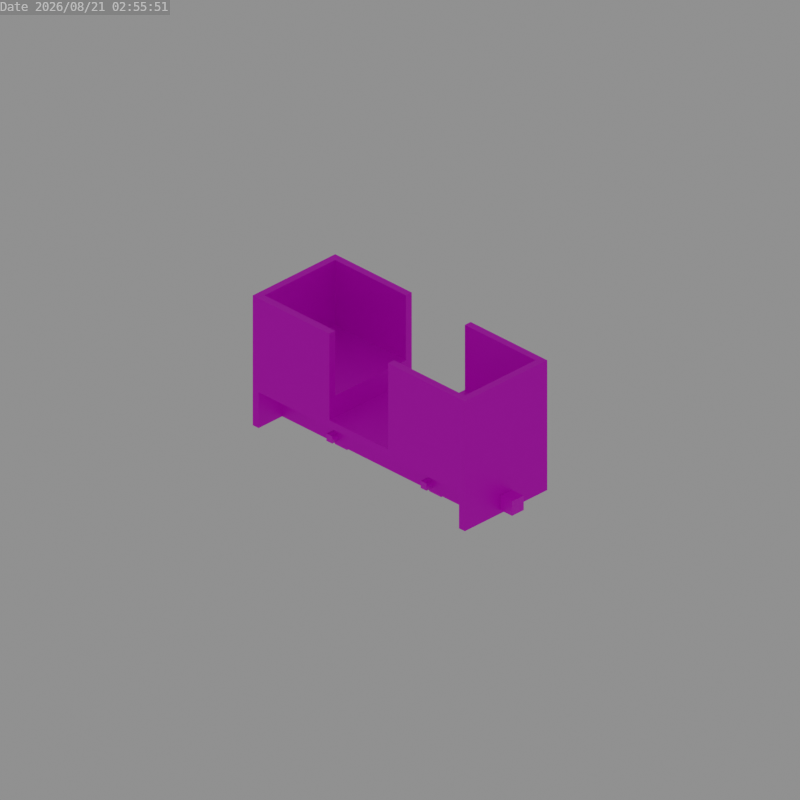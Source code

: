 # Source: z_kitsune_pixie_coach.blend  (saved by Blender 3.6.13; exported with 4.5.12 LTS)
import bpy
from mathutils import Matrix  # noqa: F401  (used for matrix-valued properties, if any)

bpy.ops.wm.read_factory_settings(use_empty=True)
scene = bpy.context.scene
scene.name = 'Scene'

# ---- collections
col_collection = bpy.data.collections.new('Collection'); scene.collection.children.link(col_collection)

# ---- images (referenced by path relative to the original .blend; pixels are not part of the script)
import os
ASSET_DIR = os.environ.get("B2B_ASSET_DIR", "")  # directory of the original .blend (textures are referenced by path, not embedded)
HERE = os.path.dirname(os.path.abspath(__file__))  # packed textures are extracted next to this script under _unpacked/

def load_image(name, relpath, width, height, colorspace="sRGB"):
    """Load a texture the original file referenced (path relative to the .blend, or extracted next to this script)."""
    p = next((c for c in (os.path.join(HERE, relpath), os.path.join(ASSET_DIR, relpath)) if relpath and os.path.exists(c)), "")
    if p:
        img = bpy.data.images.load(p, check_existing=True)
        img.name = name
    else:  # same state as the original file: an image datablock whose file is absent (Cycles renders it pink)
        img = bpy.data.images.new(name, width, height)
        img.source = "FILE"
        img.filepath = "//" + (relpath or name)
    img.colorspace_settings.name = colorspace
    return img
img_chassis_png = load_image('chassis.png', 'chassis.png', 1024, 1024, 'sRGB')
img_red_wool_png = load_image('red_wool.png', 'red_wool.png', 1024, 1024, 'sRGB')
img_model_coupler_png = load_image('model_coupler.png', 'model_coupler.png', 1024, 1024, 'sRGB')
img_model_wheel_png = load_image('model_wheel.png', 'model_wheel.png', 1024, 1024, 'sRGB')

# ---- materials (node trees are filled in below, after node groups)
mat_chassis = bpy.data.materials.new('Chassis')
mat_seat = bpy.data.materials.new('Seat')
mat_coupler = bpy.data.materials.new('Coupler')
mat_wheel = bpy.data.materials.new('Wheel')

# ---- node groups
ng_auto_smooth = bpy.data.node_groups.new('Auto Smooth', 'GeometryNodeTree')
_s = ng_auto_smooth.interface.new_socket(name='Geometry', in_out='OUTPUT', socket_type='NodeSocketGeometry')
_s = ng_auto_smooth.interface.new_socket(name='Geometry', in_out='INPUT', socket_type='NodeSocketGeometry')
_s = ng_auto_smooth.interface.new_socket(name='Angle', in_out='INPUT', socket_type='NodeSocketFloat')
_s.subtype = 'ANGLE'
_s.min_value = 0.0
_s.max_value = 3.142
ng_auto_smooth.is_modifier = True
_N = ng_auto_smooth.nodes; _L = ng_auto_smooth.links
n0 = _N.new('NodeGroupOutput'); n0.name = 'Group Output'; n0.location = (480, -100)
n1 = _N.new('NodeGroupInput'); n1.name = 'Group Input'; n1.location = (-420, -300)
n2 = _N.new('NodeGroupInput'); n2.name = 'Group Input.001'; n2.location = (-60, -100)
n3 = _N.new('GeometryNodeSetShadeSmooth'); n3.name = 'Set Shade Smooth'; n3.location = (120, -100)
n3.domain = 'EDGE'
n4 = _N.new('GeometryNodeSetShadeSmooth'); n4.name = 'Set Shade Smooth.001'; n4.location = (300, -100)
n5 = _N.new('GeometryNodeInputMeshEdgeAngle'); n5.name = 'Edge Angle'; n5.location = (-420, -220)
n6 = _N.new('GeometryNodeInputEdgeSmooth'); n6.name = 'Is Edge Smooth'; n6.location = (-60, -160)
n7 = _N.new('GeometryNodeInputShadeSmooth'); n7.name = 'Is Face Smooth'; n7.location = (-240, -340)
n8 = _N.new('FunctionNodeBooleanMath'); n8.name = 'Boolean Math'; n8.location = (-60, -220)
n9 = _N.new('FunctionNodeCompare'); n9.name = 'Compare'; n9.location = (-240, -180)
n9.operation = 'LESS_EQUAL'
_L.new(n5.outputs[0], n9.inputs[0])
_L.new(n4.outputs[0], n0.inputs[0])
_L.new(n1.outputs[1], n9.inputs[1])
_L.new(n9.outputs[0], n8.inputs[0])
_L.new(n7.outputs[0], n8.inputs[1])
_L.new(n2.outputs[0], n3.inputs[0])
_L.new(n6.outputs[0], n3.inputs[1])
_L.new(n3.outputs[0], n4.inputs[0])
_L.new(n8.outputs[0], n3.inputs[2])
n0.is_active_output = True

# ---- material node trees
mat_chassis.use_nodes = True; mat_chassis.node_tree.nodes.clear()
_N = mat_chassis.node_tree.nodes; _L = mat_chassis.node_tree.links
n0 = _N.new('ShaderNodeBsdfPrincipled'); n0.name = 'Principled BSDF'; n0.location = (10, 300)
n0.distribution = 'GGX'
n0.subsurface_method = 'RANDOM_WALK_SKIN'
n0.inputs[1].default_value = 0.5
n0.inputs[3].default_value = 1.45
n0.inputs[27].default_value = (0.0, 0.0, 0.0, 1.0)
n0.inputs[28].default_value = 1.0
n1 = _N.new('ShaderNodeOutputMaterial'); n1.name = 'Material Output'; n1.location = (300, 300)
n2 = _N.new('ShaderNodeTexImage'); n2.name = 'Image Texture'; n2.location = (-280, 280)
n2.image = img_chassis_png
n2.interpolation = 'Closest'
_L.new(n0.outputs[0], n1.inputs[0])
_L.new(n2.outputs[0], n0.inputs[0])
_L.new(n2.outputs[1], n0.inputs[4])
n1.is_active_output = True
mat_seat.use_nodes = True; mat_seat.node_tree.nodes.clear()
_N = mat_seat.node_tree.nodes; _L = mat_seat.node_tree.links
n0 = _N.new('ShaderNodeBsdfPrincipled'); n0.name = 'Principled BSDF'; n0.location = (10, 300)
n0.distribution = 'GGX'
n0.subsurface_method = 'RANDOM_WALK_SKIN'
n0.inputs[1].default_value = 0.5
n0.inputs[3].default_value = 1.45
n0.inputs[27].default_value = (0.0, 0.0, 0.0, 1.0)
n0.inputs[28].default_value = 1.0
n1 = _N.new('ShaderNodeOutputMaterial'); n1.name = 'Material Output'; n1.location = (300, 300)
n2 = _N.new('ShaderNodeTexImage'); n2.name = 'Image Texture'; n2.location = (-280, 280)
n2.image = img_red_wool_png
n2.interpolation = 'Closest'
_L.new(n0.outputs[0], n1.inputs[0])
_L.new(n2.outputs[0], n0.inputs[0])
_L.new(n2.outputs[1], n0.inputs[4])
n1.is_active_output = True
mat_coupler.use_nodes = True; mat_coupler.node_tree.nodes.clear()
_N = mat_coupler.node_tree.nodes; _L = mat_coupler.node_tree.links
n0 = _N.new('ShaderNodeBsdfPrincipled'); n0.name = 'Principled BSDF'; n0.location = (10, 300)
n0.distribution = 'GGX'
n0.subsurface_method = 'RANDOM_WALK_SKIN'
n0.inputs[3].default_value = 1.45
n0.inputs[27].default_value = (0.0, 0.0, 0.0, 1.0)
n0.inputs[28].default_value = 1.0
n1 = _N.new('ShaderNodeOutputMaterial'); n1.name = 'Material Output'; n1.location = (300, 300)
n2 = _N.new('ShaderNodeTexImage'); n2.name = 'Image Texture'; n2.location = (-280, 280)
n2.image = img_model_coupler_png
n2.interpolation = 'Closest'
_L.new(n0.outputs[0], n1.inputs[0])
_L.new(n2.outputs[0], n0.inputs[0])
n1.is_active_output = True
mat_wheel.use_nodes = True; mat_wheel.node_tree.nodes.clear()
_N = mat_wheel.node_tree.nodes; _L = mat_wheel.node_tree.links
n0 = _N.new('ShaderNodeBsdfPrincipled'); n0.name = 'Principled BSDF'; n0.location = (10, 300)
n0.distribution = 'GGX'
n0.subsurface_method = 'RANDOM_WALK_SKIN'
n0.inputs[3].default_value = 1.45
n0.inputs[27].default_value = (0.0, 0.0, 0.0, 1.0)
n0.inputs[28].default_value = 1.0
n1 = _N.new('ShaderNodeOutputMaterial'); n1.name = 'Material Output'; n1.location = (300, 300)
n2 = _N.new('ShaderNodeTexImage'); n2.name = 'Image Texture'; n2.location = (-280, 280)
n2.image = img_model_wheel_png
n2.interpolation = 'Closest'
_L.new(n0.outputs[0], n1.inputs[0])
_L.new(n2.outputs[0], n0.inputs[0])
n1.is_active_output = True

# ---- world
world_world = bpy.data.worlds.new('World'); scene.world = world_world
world_world.use_nodes = True; world_world.node_tree.nodes.clear()
_N = world_world.node_tree.nodes; _L = world_world.node_tree.links
n0 = _N.new('ShaderNodeOutputWorld'); n0.name = 'World Output'; n0.location = (300, 300)
n1 = _N.new('ShaderNodeBackground'); n1.name = 'Background'; n1.location = (10, 300)
n1.inputs[0].default_value = (0.05088, 0.05088, 0.05088, 1.0)
n1.inputs[1].default_value = 5.0
_L.new(n1.outputs[0], n0.inputs[0])
n0.is_active_output = True
world_world.color = (0.05088, 0.05088, 0.05088)
world_world.use_sun_shadow = False
world_world.sun_shadow_jitter_overblur = 0.0

# ---- cameras
cam_camera = bpy.data.cameras.new('Camera')
cam_camera.type = 'ORTHO'

# ---- meshes
me_cube_004 = bpy.data.meshes.new('Cube.004')
me_cube_004.from_pydata([(6.0, -17.0, 10.0), (-6.0, -17.0, 10.0), (-6.0, -5.0, 10.0), (6.0, -5.0, 10.0)], [], [(3, 2, 1, 0)])
me_cube_004.polygons.foreach_set('material_index', [1])
_uv = me_cube_004.uv_layers.new(name='UVMap')
_uv.uv.foreach_set('vector', [0.0, 0.1875, 0.75, 0.1875, 0.75, 0.9375, -1.192e-07, 0.9375])
me_cube_004.materials.append(mat_chassis)
me_cube_004.materials.append(mat_seat)
me_cube_004.update()
me_cube_005 = bpy.data.meshes.new('Cube.005')
me_cube_005.from_pydata([(-6.0, 5.0, 10.0), (-6.0, 17.0, 10.0), (6.0, 5.0, 10.0), (6.0, 17.0, 10.0)], [], [(0, 2, 3, 1)])
me_cube_005.polygons.foreach_set('material_index', [1])
_uv = me_cube_005.uv_layers.new(name='UVMap')
_uv.uv.foreach_set('vector', [2.086e-07, 0.1875, 0.75, 0.1875, 0.75, 0.9375, 2.98e-07, 0.9375])
me_cube_005.materials.append(mat_chassis)
me_cube_005.materials.append(mat_seat)
me_cube_005.update()
me_cube = bpy.data.meshes.new('Cube')
me_cube.from_pydata([(-0.01562, -0.01562, -0.01562), (-0.01562, -0.01562, 0.01562), (-0.01562, 0.01562, -0.01562), (-0.01562, 0.01562, 0.01562), (0.01562, -0.01562, -0.01562), (0.01562, -0.01562, 0.01562), (0.01562, 0.01562, -0.01562), (0.01562, 0.01562, 0.01562)], [], [(0, 1, 3, 2), (2, 3, 7, 6), (6, 7, 5, 4), (4, 5, 1, 0), (2, 6, 4, 0), (7, 3, 1, 5)])
_uv = me_cube.uv_layers.new(name='UVMap')
_uv.uv.foreach_set('vector', [0.9961, 0.9961, 0.9961, 0.9961, 0.9961, 0.9961, 0.9961, 0.9961, 0.9961, 0.9961, 0.9961, 0.9961, 0.9961, 0.9961, 0.9961, 0.9961, 0.9961, 0.9961, 0.9961, 0.9961, 0.9961, 0.9961, 0.9961, 0.9961, 0.9961, 0.9961, 0.9961, 0.9961, 0.9961, 0.9961, 0.9961, 0.9961, 0.9961, 0.9961, 0.9961, 0.9961, 0.9961, 0.9961, 0.9961, 0.9961, 0.9961, 0.9961, 0.9961, 0.9961, 0.9961, 0.9961, 0.9961, 0.9961])
me_cube.materials.append(mat_chassis)
me_cube.update()
me_cube_001 = bpy.data.meshes.new('Cube.001')
me_cube_001.from_pydata([(-0.01562, -0.01562, -0.01562), (-0.01562, -0.01562, 0.01562), (-0.01562, 0.01562, -0.01562), (-0.01562, 0.01562, 0.01562), (0.01562, -0.01562, -0.01562), (0.01562, -0.01562, 0.01562), (0.01562, 0.01562, -0.01562), (0.01562, 0.01562, 0.01562)], [], [(0, 1, 3, 2), (2, 3, 7, 6), (6, 7, 5, 4), (4, 5, 1, 0), (2, 6, 4, 0), (7, 3, 1, 5)])
_uv = me_cube_001.uv_layers.new(name='UVMap')
_uv.uv.foreach_set('vector', [0.9961, 0.9961, 0.9961, 0.9961, 0.9961, 0.9961, 0.9961, 0.9961, 0.9961, 0.9961, 0.9961, 0.9961, 0.9961, 0.9961, 0.9961, 0.9961, 0.9961, 0.9961, 0.9961, 0.9961, 0.9961, 0.9961, 0.9961, 0.9961, 0.9961, 0.9961, 0.9961, 0.9961, 0.9961, 0.9961, 0.9961, 0.9961, 0.9961, 0.9961, 0.9961, 0.9961, 0.9961, 0.9961, 0.9961, 0.9961, 0.9961, 0.9961, 0.9961, 0.9961, 0.9961, 0.9961, 0.9961, 0.9961])
me_cube_001.materials.append(mat_chassis)
me_cube_001.update()
me_cube_011 = bpy.data.meshes.new('Cube.011')
me_cube_011.from_pydata([(-1.0, -1.0, -1.0), (-1.0, -1.0, 1.0), (-1.0, 1.0, -1.0), (-1.0, 1.0, 1.0), (1.0, -1.0, -1.0), (1.0, -1.0, 1.0), (1.0, 1.0, -1.0), (1.0, 1.0, 1.0)], [], [(2, 3, 7, 6), (6, 7, 5, 4), (4, 5, 1, 0), (2, 6, 4, 0), (7, 3, 1, 5)])
_uv = me_cube_011.uv_layers.new(name='UVMap')
_uv.uv.foreach_set('vector', [1.0, 0.375, 1.0, 0.625, 0.75, 0.625, 0.75, 0.375, 0.625, 0.375, 0.625, 0.625, 0.375, 0.625, 0.375, 0.375, 0.25, 0.375, 0.25, 0.625, 0.0, 0.625, 0.0, 0.375, 0.625, 0.0, 0.625, 0.25, 0.375, 0.25, 0.375, 7.451e-09, 0.625, 0.75, 0.625, 1.0, 0.375, 1.0, 0.375, 0.75])
me_cube_011.materials.append(mat_coupler)
me_cube_011.update()
me_cube_016 = bpy.data.meshes.new('Cube.016')
me_cube_016.from_pydata([(-1.0, -1.0, -1.0), (-1.0, -1.0, 1.0), (-1.0, 1.0, -1.0), (-1.0, 1.0, 1.0), (1.0, -1.0, -1.0), (1.0, -1.0, 1.0), (1.0, 1.0, -1.0), (1.0, 1.0, 1.0)], [], [(2, 3, 7, 6), (6, 7, 5, 4), (4, 5, 1, 0), (2, 6, 4, 0), (7, 3, 1, 5)])
_uv = me_cube_016.uv_layers.new(name='UVMap')
_uv.uv.foreach_set('vector', [1.0, 0.375, 1.0, 0.625, 0.75, 0.625, 0.75, 0.375, 0.625, 0.375, 0.625, 0.625, 0.375, 0.625, 0.375, 0.375, 0.25, 0.375, 0.25, 0.625, 0.0, 0.625, 0.0, 0.375, 0.625, 0.0, 0.625, 0.25, 0.375, 0.25, 0.375, 7.451e-09, 0.625, 0.75, 0.625, 1.0, 0.375, 1.0, 0.375, 0.75])
me_cube_016.materials.append(mat_coupler)
me_cube_016.update()
me_cube_012 = bpy.data.meshes.new('Cube.012')
me_cube_012.from_pydata([(18.0, 7.0, 1.0), (17.0, 7.0, 1.0), (18.0, -7.0, 1.0), (17.0, -7.0, 1.0), (17.0, -7.0, 10.0), (-17.0, -7.0, 1.0), (-18.0, -7.0, 1.0), (-18.0, 7.0, 1.0), (-17.0, 7.0, 1.0), (18.0, 7.0, 10.0), (18.0, -7.0, 10.0), (-17.0, -3.0, 1.0), (17.0, -3.0, 1.0), (-17.0, 2.0, 6.0), (-17.0, 3.0, 1.0), (-17.0, 3.0, 6.0), (-17.0, -3.0, 6.0), (-17.0, -2.0, 6.0), (17.0, -3.0, 6.0), (17.0, -2.0, 1.0), (17.0, -2.0, 6.0), (17.0, 3.0, 6.0), (17.0, 2.0, 6.0), (-17.0, 2.0, 1.0), (17.0, 2.0, 1.0), (17.0, 3.0, 1.0), (-17.0, -2.0, 1.0), (17.0, -7.0, 6.0), (-18.0, 7.0, 10.0), (-17.0, 7.0, 10.0), (-17.0, -7.0, 6.0), (17.0, 7.0, 7.0), (-17.0, -7.0, 7.0), (17.0, -7.0, 7.0), (-17.0, 7.0, 7.0), (-17.0, -7.0, 19.0), (-17.0, -7.0, 10.0), (-18.0, 7.0, 19.0), (17.0, 7.0, 10.0), (-18.0, -7.0, 10.0), (18.0, 7.0, 19.0), (18.0, -7.0, 19.0), (17.0, 7.0, 19.0), (-18.0, -7.0, 19.0), (-17.0, 7.0, 19.0), (-17.0, -6.0, 10.0), (-5.0, -6.0, 19.0), (-17.0, -6.0, 19.0), (-5.0, -7.0, 6.0), (-5.0, -6.0, 6.0), (-17.0, -6.0, 6.0), (5.0, 6.0, 10.0), (17.0, 6.0, 10.0), (17.0, 6.0, 19.0), (17.0, 7.0, 6.0), (5.0, 6.0, 6.0), (17.0, 6.0, 6.0), (-5.0, 7.0, 6.0), (-5.0, 6.0, 19.0), (-5.0, 6.0, 6.0), (17.0, -6.0, 10.0), (17.0, -7.0, 19.0), (17.0, -6.0, 19.0), (17.0, -6.0, 6.0), (5.0, -7.0, 6.0), (5.0, -6.0, 10.0), (5.0, -7.0, 19.0), (5.0, -6.0, 19.0), (5.0, -6.0, 6.0), (-17.0, 6.0, 6.0), (-17.0, 7.0, 6.0), (-17.0, 6.0, 19.0), (-17.0, 6.0, 10.0), (5.0, -7.0, 10.0), (5.0, -6.0, 7.0), (5.0, -7.0, 7.0), (5.0, 6.0, 19.0), (5.0, 7.0, 10.0), (5.0, 7.0, 19.0), (5.0, 7.0, 7.0), (-5.0, 7.0, 19.0), (-5.0, 7.0, 10.0), (-5.0, -7.0, 10.0), (-5.0, -7.0, 19.0), (-5.0, -7.0, 7.0), (4.0, -7.0, 7.0), (4.0, -7.0, 6.0), (5.0, 7.0, 6.0), (-5.0, 7.0, 7.0), (-4.0, 7.0, 7.0), (-4.0, 7.0, 6.0), (-5.0, 6.0, 10.0), (-5.0, 6.0, 7.0), (-5.0, -6.0, 10.0), (-5.0, -6.0, 7.0), (5.0, 6.0, 7.0)], [(29, 45)], [(5, 6, 7, 8), (1, 0, 2, 3), (5, 8, 29, 36), (5, 36, 39, 6), (6, 39, 28, 7), (29, 8, 7, 28), (1, 38, 9, 0), (4, 3, 2, 10), (2, 0, 9, 10), (1, 3, 4, 38), (14, 15, 21, 25), (24, 22, 13, 23), (14, 25, 24, 23), (26, 17, 20, 19), (12, 18, 16, 11), (26, 19, 12, 11), (30, 70, 54, 27), (32, 33, 31, 34), (36, 29, 44, 35), (36, 35, 43, 39), (39, 43, 37, 28), (44, 29, 28, 37), (38, 42, 40, 9), (61, 4, 10, 41), (10, 9, 40, 41), (38, 4, 61, 42), (44, 37, 43, 35), (42, 61, 41, 40), (49, 50, 45, 93), (48, 82, 36, 30), (93, 45, 47, 46), (82, 83, 35, 36), (47, 35, 83, 46), (55, 56, 52, 51), (87, 77, 38, 54), (51, 52, 53, 76), (77, 78, 42, 38), (91, 58, 71, 72), (53, 42, 78, 76), (81, 29, 44, 80), (59, 91, 72, 69), (71, 58, 80, 44), (57, 70, 29, 81), (65, 67, 62, 60), (73, 4, 61, 66), (68, 65, 60, 63), (62, 67, 66, 61), (64, 27, 4, 73), (73, 66, 67, 65), (75, 73, 65, 74), (51, 76, 78, 77), (95, 51, 77, 79), (81, 80, 58, 91), (88, 81, 91, 92), (93, 46, 83, 82), (94, 93, 82, 84), (48, 86, 85, 84), (86, 64, 75, 85), (87, 90, 89, 79), (90, 57, 88, 89), (93, 94, 92, 91), (74, 65, 51, 95)])
me_cube_012.polygons.foreach_set('material_index', [0, 0, 0, 0, 0, 0, 0, 0, 0, 0, 0, 0, 0, 0, 0, 0, 0, 0, 0, 0, 0, 0, 0, 0, 0, 0, 0, 0, 0, 0, 0, 0, 0, 0, 0, 0, 0, 0, 0, 0, 0, 0, 0, 0, 0, 0, 0, 0, 0, 0, 0, 0, 0, 0, 0, 0, 0, 0, 0, 0, 1, 1])
_uv = me_cube_012.uv_layers.new(name='UVMap')
_uv.uv.foreach_set('vector', [0.03125, 0.01562, 0.01562, 0.01562, 0.01562, 0.2344, 0.03125, 0.2344, 0.5625, 0.2344, 0.5781, 0.2344, 0.5781, 0.01562, 0.5625, 0.01562, 0.3125, 0.4375, 0.5312, 0.4375, 0.5312, 0.5781, 0.3125, 0.5781, 0.5625, 0.4375, 0.5625, 0.5781, 0.5469, 0.5781, 0.5469, 0.4375, 0.2969, 0.4375, 0.2969, 0.5781, 0.07812, 0.5781, 0.07812, 0.4375, 0.5625, 0.5781, 0.5625, 0.4375, 0.5469, 0.4375, 0.5469, 0.5781, 0.5625, 0.4375, 0.5625, 0.5781, 0.5469, 0.5781, 0.5469, 0.4375, 0.5625, 0.5781, 0.5625, 0.4375, 0.5469, 0.4375, 0.5469, 0.5781, 0.07812, 0.4375, 0.2969, 0.4375, 0.2969, 0.5781, 0.07812, 0.5781, 0.3125, 0.4375, 0.5312, 0.4375, 0.5312, 0.5781, 0.3125, 0.5781, 0.6094, 0.4219, 0.6094, 0.3438, 0.07812, 0.3438, 0.07812, 0.4219, 0.6094, 0.25, 0.6094, 0.3281, 0.07812, 0.3281, 0.07812, 0.25, 0.03125, 0.1875, 0.5625, 0.1875, 0.5625, 0.1719, 0.03125, 0.1719, 0.07812, 0.25, 0.07812, 0.3281, 0.6094, 0.3281, 0.6094, 0.25, 0.07812, 0.4219, 0.07812, 0.3438, 0.6094, 0.3438, 0.6094, 0.4219, 0.03125, 0.07812, 0.5625, 0.07812, 0.5625, 0.0625, 0.03125, 0.0625, 0.625, 0.7812, 0.8438, 0.7812, 0.8438, 0.25, 0.625, 0.25, 0.8438, 0.25, 0.8438, 0.7812, 0.625, 0.7812, 0.625, 0.25, 0.3125, 0.4375, 0.5312, 0.4375, 0.5312, 0.5781, 0.3125, 0.5781, 0.5625, 0.4375, 0.5625, 0.5781, 0.5469, 0.5781, 0.5469, 0.4375, 0.2969, 0.4375, 0.2969, 0.5781, 0.07812, 0.5781, 0.07812, 0.4375, 0.5625, 0.5781, 0.5625, 0.4375, 0.5469, 0.4375, 0.5469, 0.5781, 0.5625, 0.4375, 0.5625, 0.5781, 0.5469, 0.5781, 0.5469, 0.4375, 0.5625, 0.5781, 0.5625, 0.4375, 0.5469, 0.4375, 0.5469, 0.5781, 0.07812, 0.4375, 0.2969, 0.4375, 0.2969, 0.5781, 0.07812, 0.5781, 0.3125, 0.4375, 0.5312, 0.4375, 0.5312, 0.5781, 0.3125, 0.5781, 0.0625, 0.4375, 0.04688, 0.4375, 0.04688, 0.2188, 0.0625, 0.2188, 0.0625, 0.2188, 0.0625, 0.4375, 0.04688, 0.4375, 0.04688, 0.2188, 0.3438, 0.5156, 0.5312, 0.5156, 0.5312, 0.5781, 0.3437, 0.5781, 0.2656, 0.5156, 0.2656, 0.5781, 0.07812, 0.5781, 0.07812, 0.5156, 0.3437, 0.4375, 0.5312, 0.4375, 0.5312, 0.5781, 0.3438, 0.5781, 0.2656, 0.4375, 0.2656, 0.5781, 0.07812, 0.5781, 0.07812, 0.4375, 0.0625, 0.4375, 0.04688, 0.4375, 0.04688, 0.25, 0.0625, 0.25, 0.3438, 0.5156, 0.5312, 0.5156, 0.5312, 0.5781, 0.3437, 0.5781, 0.2656, 0.5156, 0.2656, 0.5781, 0.07812, 0.5781, 0.07812, 0.5156, 0.3437, 0.4375, 0.5312, 0.4375, 0.5312, 0.5781, 0.3438, 0.5781, 0.2656, 0.4375, 0.2656, 0.5781, 0.07812, 0.5781, 0.07812, 0.4375, 0.3437, 0.4375, 0.3438, 0.5781, 0.5312, 0.5781, 0.5312, 0.4375, 0.0625, 0.4375, 0.04688, 0.4375, 0.04688, 0.25, 0.0625, 0.25, 0.2656, 0.4375, 0.07812, 0.4375, 0.07812, 0.5781, 0.2656, 0.5781, 0.3438, 0.5156, 0.3437, 0.5781, 0.5312, 0.5781, 0.5312, 0.5156, 0.0625, 0.4375, 0.0625, 0.25, 0.04688, 0.25, 0.04688, 0.4375, 0.2656, 0.5156, 0.07812, 0.5156, 0.07812, 0.5781, 0.2656, 0.5781, 0.3437, 0.4375, 0.3438, 0.5781, 0.5312, 0.5781, 0.5312, 0.4375, 0.2656, 0.4375, 0.07812, 0.4375, 0.07812, 0.5781, 0.2656, 0.5781, 0.3438, 0.5156, 0.3437, 0.5781, 0.5312, 0.5781, 0.5312, 0.5156, 0.0625, 0.4375, 0.0625, 0.25, 0.04688, 0.25, 0.04688, 0.4375, 0.2656, 0.5156, 0.07812, 0.5156, 0.07812, 0.5781, 0.2656, 0.5781, 0.5625, 0.4375, 0.5625, 0.5781, 0.5469, 0.5781, 0.5469, 0.4375, 0.5625, 0.5312, 0.5625, 0.5781, 0.5469, 0.5781, 0.5469, 0.5312, 0.5625, 0.4375, 0.5625, 0.5781, 0.5469, 0.5781, 0.5469, 0.4375, 0.5625, 0.5312, 0.5625, 0.5781, 0.5469, 0.5781, 0.5469, 0.5312, 0.5625, 0.4375, 0.5625, 0.5781, 0.5469, 0.5781, 0.5469, 0.4375, 0.5625, 0.5312, 0.5625, 0.5781, 0.5469, 0.5781, 0.5469, 0.5312, 0.5625, 0.4375, 0.5625, 0.5781, 0.5469, 0.5781, 0.5469, 0.4375, 0.5625, 0.5312, 0.5625, 0.5781, 0.5469, 0.5781, 0.5469, 0.5312, 0.5625, 0.4375, 0.5625, 0.5781, 0.5469, 0.5781, 0.5469, 0.4375, 0.5625, 0.4375, 0.5625, 0.4531, 0.5469, 0.4531, 0.5469, 0.4375, 0.5625, 0.4375, 0.5625, 0.5781, 0.5469, 0.5781, 0.5469, 0.4375, 0.5625, 0.4375, 0.5625, 0.4531, 0.5469, 0.4531, 0.5469, 0.4375, 0.0, 0.1875, 0.0, -1.192e-07, 0.75, 1.192e-07, 0.75, 0.1875, 0.75, 0.0, 0.75, 0.1875, 0.0, 0.1875, 0.0, 0.0])
me_cube_012.materials.append(mat_chassis)
me_cube_012.materials.append(mat_seat)
me_cube_012.update()
me_cube_003 = bpy.data.meshes.new('Cube.003')
me_cube_003.from_pydata([(-1.0, 1.0, -2.0), (-1.0, 1.0, 2.0), (-2.0, 1.0, 1.0), (-1.0, 2.0, -2.0), (-2.0, 2.0, -1.0), (-2.0, 2.0, 1.0), (-1.0, 2.0, 2.0), (1.0, 1.0, -2.0), (2.0, 1.0, -1.0), (1.0, 1.0, 2.0), (2.0, 2.0, -1.0), (1.0, 2.0, -2.0), (1.0, 2.0, 2.0), (2.0, 2.0, 1.0), (-2.5, 0.5, -1.0), (-1.0, 0.5, -2.5), (-1.0, 0.5, 2.5), (1.0, 0.5, -2.5), (2.5, 0.5, -1.0), (2.5, 0.5, 1.0), (-1.0, 1.0, -1.0), (-1.0, 1.0, 1.0), (-1.0, 2.0, -1.0), (-1.0, 2.0, 1.0), (1.0, 1.0, -1.0), (1.0, 1.0, 1.0), (1.0, 2.0, -1.0), (1.0, 2.0, 1.0), (-0.5, -4.0, -0.5), (-0.5, -4.0, 0.5), (-0.5, 4.0, -0.5), (-0.5, 4.0, 0.5), (0.5, -4.0, 0.5), (0.5, 4.0, -0.5), (-1.0, 0.5, -2.0), (-2.0, 0.5, -1.0), (-2.0, 0.5, 1.0), (-1.0, 0.5, 2.0), (2.0, 0.5, -1.0), (1.0, 0.5, -2.0), (1.0, 0.5, 2.0), (2.0, 0.5, 1.0), (-2.5, 0.5, 1.0), (1.0, 0.5, 2.5), (-2.0, 1.0, -1.0), (2.0, 1.0, 1.0), (2.0, -1.0, -1.0), (1.0, -1.0, -2.0), (2.0, -1.0, 1.0), (1.0, -2.0, -2.0), (2.0, -2.0, -1.0), (2.0, -2.0, 1.0), (1.0, -2.0, 2.0), (-1.0, -1.0, -2.0), (-2.0, -1.0, -1.0), (-2.0, -1.0, 1.0), (-1.0, -1.0, 2.0), (-2.0, -2.0, -1.0), (-1.0, -2.0, -2.0), (-1.0, -2.0, 2.0), (-2.0, -2.0, 1.0), (2.5, -0.5, -1.0), (2.5, -0.5, 1.0), (1.0, -0.5, 2.5), (-1.0, -0.5, -2.5), (-1.0, -0.5, 2.5), (-2.5, -0.5, -1.0), (1.0, -1.0, -1.0), (1.0, -1.0, 1.0), (1.0, -2.0, -1.0), (1.0, -2.0, 1.0), (-1.0, -1.0, -1.0), (-1.0, -1.0, 1.0), (-1.0, -2.0, -1.0), (-1.0, -2.0, 1.0), (1.0, -0.5, -2.0), (2.0, -0.5, -1.0), (2.0, -0.5, 1.0), (1.0, -0.5, 2.0), (-2.0, -0.5, -1.0), (-1.0, -0.5, -2.0), (-1.0, -0.5, 2.0), (-2.0, -0.5, 1.0), (1.0, -0.5, -2.5), (-2.5, -0.5, 1.0), (1.0, -1.0, 2.0), (0.5, -4.0, -0.5), (0.5, 4.0, 0.5)], [], [(3, 11, 7, 0), (10, 13, 45, 8), (12, 6, 1, 9), (44, 2, 5, 4), (3, 0, 44, 4), (1, 6, 5, 2), (7, 11, 10, 8), (12, 9, 45, 13), (35, 34, 39, 38, 41, 40, 37, 36), (20, 21, 25, 24), (20, 22, 23, 21), (10, 26, 27, 13), (26, 24, 25, 27), (12, 27, 23, 6), (22, 20, 24, 26), (27, 25, 21, 23), (12, 13, 27), (4, 5, 23, 22), (5, 6, 23), (3, 22, 26, 11), (3, 4, 22), (10, 11, 26), (16, 37, 40, 43), (43, 40, 41, 19), (18, 19, 41, 38), (18, 38, 39, 17), (17, 39, 34, 15), (14, 35, 36, 42), (42, 36, 37, 16), (15, 34, 35, 14), (16, 43, 9, 1), (43, 19, 45, 9), (18, 8, 45, 19), (18, 17, 7, 8), (17, 15, 0, 7), (14, 42, 2, 44), (42, 16, 1, 2), (15, 14, 44, 0), (49, 58, 53, 47), (57, 60, 55, 54), (59, 52, 85, 56), (46, 48, 51, 50), (49, 47, 46, 50), (85, 52, 51, 48), (53, 58, 57, 54), (59, 56, 55, 60), (76, 75, 80, 79, 82, 81, 78, 77), (67, 68, 72, 71), (67, 69, 70, 68), (57, 73, 74, 60), (73, 71, 72, 74), (59, 74, 70, 52), (69, 67, 71, 73), (74, 72, 68, 70), (59, 60, 74), (50, 51, 70, 69), (51, 52, 70), (49, 69, 73, 58), (49, 50, 69), (57, 58, 73), (63, 78, 81, 65), (65, 81, 82, 84), (66, 84, 82, 79), (66, 79, 80, 64), (64, 80, 75, 83), (61, 76, 77, 62), (62, 77, 78, 63), (83, 75, 76, 61), (63, 65, 56, 85), (65, 84, 55, 56), (66, 54, 55, 84), (66, 64, 53, 54), (64, 83, 47, 53), (61, 62, 48, 46), (62, 63, 85, 48), (83, 61, 46, 47), (30, 31, 87, 33), (28, 86, 32, 29), (28, 29, 31, 30), (33, 87, 32, 86), (30, 33, 86, 28), (87, 31, 29, 32)])
me_cube_003.polygons.foreach_set('use_smooth', [True] * 82)
_k = set([(0, 7), (0, 44), (1, 2), (1, 9), (2, 44), (3, 4), (3, 11), (4, 5), (5, 6), (6, 12), (7, 8), (8, 45), (9, 45), (10, 11), (10, 13), (12, 13), (20, 21), (20, 22), (20, 24), (21, 23), (21, 25), (22, 23), (22, 26), (23, 27), (24, 25), (24, 26), (25, 27), (26, 27), (28, 29), (28, 86), (29, 32), (30, 31), (30, 33), (31, 87), (32, 86), (33, 87), (46, 47), (46, 48), (47, 53), (48, 85), (49, 50), (49, 58), (50, 51), (51, 52), (52, 59), (53, 54), (54, 55), (55, 56), (56, 85), (57, 58), (57, 60), (59, 60), (67, 68), (67, 71), (68, 72), (69, 70), (69, 73), (70, 74), (71, 72), (73, 74)])
me_cube_003.attributes.new('sharp_edge', 'BOOLEAN', 'EDGE').data.foreach_set('value', [ (min(e.vertices), max(e.vertices)) in _k for e in me_cube_003.edges])
_uv = me_cube_003.uv_layers.new(name='UVMap')
_uv.uv.foreach_set('vector', [0.0625, 0.5625, 0.1875, 0.5625, 0.1875, 0.5, 0.0625, 0.5, 0.25, 0.4375, 0.375, 0.4375, 0.375, 0.5, 0.25, 0.5, 0.1875, 0.5, 0.0625, 0.5, 0.0625, 0.4375, 0.1875, 0.4375, 0.25, 0.5625, 0.375, 0.5625, 0.375, 0.5, 0.25, 0.5, 0.0625, 0.5625, 0.0625, 0.5, 0.0, 0.5, 0.0, 0.5625, 0.0625, 0.4375, 0.0625, 0.5, 0.0, 0.5, 0.0, 0.4375, 0.1875, 0.4375, 0.1875, 0.5, 0.25, 0.5, 0.25, 0.4375, 0.1875, 0.5625, 0.1875, 0.5, 0.25, 0.5, 0.25, 0.5625, 0.6875, 0.125, 0.75, 0.0625, 0.875, 0.0625, 0.9375, 0.125, 0.9375, 0.25, 0.875, 0.3125, 0.75, 0.3125, 0.6875, 0.25, 0.375, 0.125, 0.5, 0.125, 0.5, 0.25, 0.375, 0.25, 0.1875, 0.625, 0.25, 0.625, 0.25, 0.75, 0.1875, 0.75, 0.25, 0.0625, 0.1875, 0.0625, 0.1875, 0.1875, 0.25, 0.1875, 0.1875, 0.625, 0.125, 0.625, 0.125, 0.75, 0.1875, 0.75, 0.1875, 0.25, 0.1875, 0.1875, 0.0625, 0.1875, 0.0625, 0.25, 0.0, 0.625, 0.0625, 0.625, 0.0625, 0.75, 0.0, 0.75, 0.0625, 0.75, 0.125, 0.75, 0.125, 0.625, 0.0625, 0.625, 0.1875, 0.25, 0.25, 0.1875, 0.1875, 0.1875, 0.0, 0.0625, 0.0, 0.1875, 0.0625, 0.1875, 0.0625, 0.0625, 0.0, 0.1875, 0.0625, 0.25, 0.0625, 0.1875, 0.0625, 0.0, 0.0625, 0.0625, 0.1875, 0.0625, 0.1875, 0.0, 0.0625, 0.0, 0.0, 0.0625, 0.0625, 0.0625, 0.25, 0.0625, 0.1875, 0.0, 0.1875, 0.0625, 0.75, 0.3438, 0.75, 0.3125, 0.875, 0.3125, 0.875, 0.3438, 0.875, 0.3438, 0.875, 0.3125, 0.9375, 0.25, 0.9688, 0.25, 0.9688, 0.125, 0.9688, 0.25, 0.9375, 0.25, 0.9375, 0.125, 0.9688, 0.125, 0.9375, 0.125, 0.875, 0.0625, 0.875, 0.03125, 0.875, 0.03125, 0.875, 0.0625, 0.75, 0.0625, 0.75, 0.03125, 0.6562, 0.125, 0.6875, 0.125, 0.6875, 0.25, 0.6562, 0.25, 0.6562, 0.25, 0.6875, 0.25, 0.75, 0.3125, 0.75, 0.3438, 0.75, 0.03125, 0.75, 0.0625, 0.6875, 0.125, 0.6562, 0.125, 0.375, 0.3438, 0.5, 0.3438, 0.5, 0.3125, 0.375, 0.3125, 0.5, 0.3438, 0.5938, 0.25, 0.5625, 0.25, 0.5, 0.3125, 0.5938, 0.125, 0.5625, 0.125, 0.5625, 0.25, 0.5938, 0.25, 0.5938, 0.125, 0.5, 0.03125, 0.5, 0.0625, 0.5625, 0.125, 0.5, 0.03125, 0.375, 0.03125, 0.375, 0.0625, 0.5, 0.0625, 0.2812, 0.125, 0.2812, 0.25, 0.3125, 0.25, 0.3125, 0.125, 0.2812, 0.25, 0.375, 0.3438, 0.375, 0.3125, 0.3125, 0.25, 0.375, 0.03125, 0.2812, 0.125, 0.3125, 0.125, 0.375, 0.0625, 0.0625, 0.5625, 0.1875, 0.5625, 0.1875, 0.5, 0.0625, 0.5, 0.25, 0.4375, 0.375, 0.4375, 0.375, 0.5, 0.25, 0.5, 0.1875, 0.5, 0.0625, 0.5, 0.0625, 0.4375, 0.1875, 0.4375, 0.25, 0.5625, 0.375, 0.5625, 0.375, 0.5, 0.25, 0.5, 0.0625, 0.5625, 0.0625, 0.5, 0.0, 0.5, 0.0, 0.5625, 0.0625, 0.4375, 0.0625, 0.5, 0.0, 0.5, 0.0, 0.4375, 0.1875, 0.4375, 0.1875, 0.5, 0.25, 0.5, 0.25, 0.4375, 0.1875, 0.5625, 0.1875, 0.5, 0.25, 0.5, 0.25, 0.5625, 0.6875, 0.125, 0.75, 0.0625, 0.875, 0.0625, 0.9375, 0.125, 0.9375, 0.25, 0.875, 0.3125, 0.75, 0.3125, 0.6875, 0.25, 0.375, 0.125, 0.5, 0.125, 0.5, 0.25, 0.375, 0.25, 0.1875, 0.625, 0.25, 0.625, 0.25, 0.75, 0.1875, 0.75, 0.25, 0.0625, 0.1875, 0.0625, 0.1875, 0.1875, 0.25, 0.1875, 0.1875, 0.625, 0.125, 0.625, 0.125, 0.75, 0.1875, 0.75, 0.1875, 0.25, 0.1875, 0.1875, 0.0625, 0.1875, 0.0625, 0.25, 0.0, 0.625, 0.0625, 0.625, 0.0625, 0.75, 0.0, 0.75, 0.0625, 0.75, 0.125, 0.75, 0.125, 0.625, 0.0625, 0.625, 0.1875, 0.25, 0.25, 0.1875, 0.1875, 0.1875, 0.0, 0.0625, 0.0, 0.1875, 0.0625, 0.1875, 0.0625, 0.0625, 0.0, 0.1875, 0.0625, 0.25, 0.0625, 0.1875, 0.0625, 0.0, 0.0625, 0.0625, 0.1875, 0.0625, 0.1875, 0.0, 0.0625, 0.0, 0.0, 0.0625, 0.0625, 0.0625, 0.25, 0.0625, 0.1875, 0.0, 0.1875, 0.0625, 0.75, 0.3438, 0.75, 0.3125, 0.875, 0.3125, 0.875, 0.3438, 0.875, 0.3438, 0.875, 0.3125, 0.9375, 0.25, 0.9688, 0.25, 0.9688, 0.125, 0.9688, 0.25, 0.9375, 0.25, 0.9375, 0.125, 0.9688, 0.125, 0.9375, 0.125, 0.875, 0.0625, 0.875, 0.03125, 0.875, 0.03125, 0.875, 0.0625, 0.75, 0.0625, 0.75, 0.03125, 0.6562, 0.125, 0.6875, 0.125, 0.6875, 0.25, 0.6562, 0.25, 0.6562, 0.25, 0.6875, 0.25, 0.75, 0.3125, 0.75, 0.3438, 0.75, 0.03125, 0.75, 0.0625, 0.6875, 0.125, 0.6562, 0.125, 0.375, 0.3438, 0.5, 0.3438, 0.5, 0.3125, 0.375, 0.3125, 0.5, 0.3438, 0.5938, 0.25, 0.5625, 0.25, 0.5, 0.3125, 0.5938, 0.125, 0.5625, 0.125, 0.5625, 0.25, 0.5938, 0.25, 0.5938, 0.125, 0.5, 0.03125, 0.5, 0.0625, 0.5625, 0.125, 0.5, 0.03125, 0.375, 0.03125, 0.375, 0.0625, 0.5, 0.0625, 0.2812, 0.125, 0.2812, 0.25, 0.3125, 0.25, 0.3125, 0.125, 0.2812, 0.25, 0.375, 0.3438, 0.375, 0.3125, 0.3125, 0.25, 0.375, 0.03125, 0.2812, 0.125, 0.3125, 0.125, 0.375, 0.0625, 0.9375, 0.5, 0.9375, 0.5625, 1.0, 0.5625, 1.0, 0.5, 0.9375, 0.625, 1.0, 0.625, 1.0, 0.6875, 0.9375, 0.6875, 0.375, 0.4375, 0.375, 0.5, 0.875, 0.5, 0.875, 0.4375, 0.875, 0.5625, 0.875, 0.625, 0.375, 0.625, 0.375, 0.5625, 0.875, 0.6875, 0.875, 0.625, 0.375, 0.625, 0.375, 0.6875, 0.875, 0.5, 0.875, 0.5625, 0.375, 0.5625, 0.375, 0.5])
me_cube_003.materials.append(mat_wheel)
me_cube_003.update()
me_cube_002 = bpy.data.meshes.new('Cube.002')
me_cube_002.from_pydata([(-1.0, 1.0, -2.0), (-1.0, 1.0, 2.0), (-2.0, 1.0, 1.0), (-1.0, 2.0, -2.0), (-2.0, 2.0, -1.0), (-2.0, 2.0, 1.0), (-1.0, 2.0, 2.0), (1.0, 1.0, -2.0), (2.0, 1.0, -1.0), (1.0, 1.0, 2.0), (2.0, 2.0, -1.0), (1.0, 2.0, -2.0), (1.0, 2.0, 2.0), (2.0, 2.0, 1.0), (-2.5, 0.5, -1.0), (-1.0, 0.5, -2.5), (-1.0, 0.5, 2.5), (1.0, 0.5, -2.5), (2.5, 0.5, -1.0), (2.5, 0.5, 1.0), (-1.0, 1.0, -1.0), (-1.0, 1.0, 1.0), (-1.0, 2.0, -1.0), (-1.0, 2.0, 1.0), (1.0, 1.0, -1.0), (1.0, 1.0, 1.0), (1.0, 2.0, -1.0), (1.0, 2.0, 1.0), (-0.5, -4.0, -0.5), (-0.5, -4.0, 0.5), (-0.5, 4.0, -0.5), (-0.5, 4.0, 0.5), (0.5, -4.0, 0.5), (0.5, 4.0, -0.5), (-1.0, 0.5, -2.0), (-2.0, 0.5, -1.0), (-2.0, 0.5, 1.0), (-1.0, 0.5, 2.0), (2.0, 0.5, -1.0), (1.0, 0.5, -2.0), (1.0, 0.5, 2.0), (2.0, 0.5, 1.0), (-2.5, 0.5, 1.0), (1.0, 0.5, 2.5), (-2.0, 1.0, -1.0), (2.0, 1.0, 1.0), (2.0, -1.0, -1.0), (1.0, -1.0, -2.0), (2.0, -1.0, 1.0), (1.0, -2.0, -2.0), (2.0, -2.0, -1.0), (2.0, -2.0, 1.0), (1.0, -2.0, 2.0), (-1.0, -1.0, -2.0), (-2.0, -1.0, -1.0), (-2.0, -1.0, 1.0), (-1.0, -1.0, 2.0), (-2.0, -2.0, -1.0), (-1.0, -2.0, -2.0), (-1.0, -2.0, 2.0), (-2.0, -2.0, 1.0), (2.5, -0.5, -1.0), (2.5, -0.5, 1.0), (1.0, -0.5, 2.5), (-1.0, -0.5, -2.5), (-1.0, -0.5, 2.5), (-2.5, -0.5, -1.0), (1.0, -1.0, -1.0), (1.0, -1.0, 1.0), (1.0, -2.0, -1.0), (1.0, -2.0, 1.0), (-1.0, -1.0, -1.0), (-1.0, -1.0, 1.0), (-1.0, -2.0, -1.0), (-1.0, -2.0, 1.0), (1.0, -0.5, -2.0), (2.0, -0.5, -1.0), (2.0, -0.5, 1.0), (1.0, -0.5, 2.0), (-2.0, -0.5, -1.0), (-1.0, -0.5, -2.0), (-1.0, -0.5, 2.0), (-2.0, -0.5, 1.0), (1.0, -0.5, -2.5), (-2.5, -0.5, 1.0), (1.0, -1.0, 2.0), (0.5, -4.0, -0.5), (0.5, 4.0, 0.5)], [], [(3, 11, 7, 0), (10, 13, 45, 8), (12, 6, 1, 9), (44, 2, 5, 4), (3, 0, 44, 4), (1, 6, 5, 2), (7, 11, 10, 8), (12, 9, 45, 13), (35, 34, 39, 38, 41, 40, 37, 36), (20, 21, 25, 24), (20, 22, 23, 21), (10, 26, 27, 13), (26, 24, 25, 27), (12, 27, 23, 6), (22, 20, 24, 26), (27, 25, 21, 23), (12, 13, 27), (4, 5, 23, 22), (5, 6, 23), (3, 22, 26, 11), (3, 4, 22), (10, 11, 26), (16, 37, 40, 43), (43, 40, 41, 19), (18, 19, 41, 38), (18, 38, 39, 17), (17, 39, 34, 15), (14, 35, 36, 42), (42, 36, 37, 16), (15, 34, 35, 14), (16, 43, 9, 1), (43, 19, 45, 9), (18, 8, 45, 19), (18, 17, 7, 8), (17, 15, 0, 7), (14, 42, 2, 44), (42, 16, 1, 2), (15, 14, 44, 0), (49, 58, 53, 47), (57, 60, 55, 54), (59, 52, 85, 56), (46, 48, 51, 50), (49, 47, 46, 50), (85, 52, 51, 48), (53, 58, 57, 54), (59, 56, 55, 60), (76, 75, 80, 79, 82, 81, 78, 77), (67, 68, 72, 71), (67, 69, 70, 68), (57, 73, 74, 60), (73, 71, 72, 74), (59, 74, 70, 52), (69, 67, 71, 73), (74, 72, 68, 70), (59, 60, 74), (50, 51, 70, 69), (51, 52, 70), (49, 69, 73, 58), (49, 50, 69), (57, 58, 73), (63, 78, 81, 65), (65, 81, 82, 84), (66, 84, 82, 79), (66, 79, 80, 64), (64, 80, 75, 83), (61, 76, 77, 62), (62, 77, 78, 63), (83, 75, 76, 61), (63, 65, 56, 85), (65, 84, 55, 56), (66, 54, 55, 84), (66, 64, 53, 54), (64, 83, 47, 53), (61, 62, 48, 46), (62, 63, 85, 48), (83, 61, 46, 47), (30, 31, 87, 33), (28, 86, 32, 29), (28, 29, 31, 30), (33, 87, 32, 86), (30, 33, 86, 28), (87, 31, 29, 32)])
me_cube_002.polygons.foreach_set('use_smooth', [True] * 82)
_k = set([(0, 7), (0, 44), (1, 2), (1, 9), (2, 44), (3, 4), (3, 11), (4, 5), (5, 6), (6, 12), (7, 8), (8, 45), (9, 45), (10, 11), (10, 13), (12, 13), (20, 21), (20, 22), (20, 24), (21, 23), (21, 25), (22, 23), (22, 26), (23, 27), (24, 25), (24, 26), (25, 27), (26, 27), (28, 29), (28, 86), (29, 32), (30, 31), (30, 33), (31, 87), (32, 86), (33, 87), (46, 47), (46, 48), (47, 53), (48, 85), (49, 50), (49, 58), (50, 51), (51, 52), (52, 59), (53, 54), (54, 55), (55, 56), (56, 85), (57, 58), (57, 60), (59, 60), (67, 68), (67, 71), (68, 72), (69, 70), (69, 73), (70, 74), (71, 72), (73, 74)])
me_cube_002.attributes.new('sharp_edge', 'BOOLEAN', 'EDGE').data.foreach_set('value', [ (min(e.vertices), max(e.vertices)) in _k for e in me_cube_002.edges])
_uv = me_cube_002.uv_layers.new(name='UVMap')
_uv.uv.foreach_set('vector', [0.0625, 0.5625, 0.1875, 0.5625, 0.1875, 0.5, 0.0625, 0.5, 0.25, 0.4375, 0.375, 0.4375, 0.375, 0.5, 0.25, 0.5, 0.1875, 0.5, 0.0625, 0.5, 0.0625, 0.4375, 0.1875, 0.4375, 0.25, 0.5625, 0.375, 0.5625, 0.375, 0.5, 0.25, 0.5, 0.0625, 0.5625, 0.0625, 0.5, 0.0, 0.5, 0.0, 0.5625, 0.0625, 0.4375, 0.0625, 0.5, 0.0, 0.5, 0.0, 0.4375, 0.1875, 0.4375, 0.1875, 0.5, 0.25, 0.5, 0.25, 0.4375, 0.1875, 0.5625, 0.1875, 0.5, 0.25, 0.5, 0.25, 0.5625, 0.6875, 0.125, 0.75, 0.0625, 0.875, 0.0625, 0.9375, 0.125, 0.9375, 0.25, 0.875, 0.3125, 0.75, 0.3125, 0.6875, 0.25, 0.375, 0.125, 0.5, 0.125, 0.5, 0.25, 0.375, 0.25, 0.1875, 0.625, 0.25, 0.625, 0.25, 0.75, 0.1875, 0.75, 0.25, 0.0625, 0.1875, 0.0625, 0.1875, 0.1875, 0.25, 0.1875, 0.1875, 0.625, 0.125, 0.625, 0.125, 0.75, 0.1875, 0.75, 0.1875, 0.25, 0.1875, 0.1875, 0.0625, 0.1875, 0.0625, 0.25, 0.0, 0.625, 0.0625, 0.625, 0.0625, 0.75, 0.0, 0.75, 0.0625, 0.75, 0.125, 0.75, 0.125, 0.625, 0.0625, 0.625, 0.1875, 0.25, 0.25, 0.1875, 0.1875, 0.1875, 0.0, 0.0625, 0.0, 0.1875, 0.0625, 0.1875, 0.0625, 0.0625, 0.0, 0.1875, 0.0625, 0.25, 0.0625, 0.1875, 0.0625, 0.0, 0.0625, 0.0625, 0.1875, 0.0625, 0.1875, 0.0, 0.0625, 0.0, 0.0, 0.0625, 0.0625, 0.0625, 0.25, 0.0625, 0.1875, 0.0, 0.1875, 0.0625, 0.75, 0.3438, 0.75, 0.3125, 0.875, 0.3125, 0.875, 0.3438, 0.875, 0.3438, 0.875, 0.3125, 0.9375, 0.25, 0.9688, 0.25, 0.9688, 0.125, 0.9688, 0.25, 0.9375, 0.25, 0.9375, 0.125, 0.9688, 0.125, 0.9375, 0.125, 0.875, 0.0625, 0.875, 0.03125, 0.875, 0.03125, 0.875, 0.0625, 0.75, 0.0625, 0.75, 0.03125, 0.6562, 0.125, 0.6875, 0.125, 0.6875, 0.25, 0.6562, 0.25, 0.6562, 0.25, 0.6875, 0.25, 0.75, 0.3125, 0.75, 0.3438, 0.75, 0.03125, 0.75, 0.0625, 0.6875, 0.125, 0.6562, 0.125, 0.375, 0.3438, 0.5, 0.3438, 0.5, 0.3125, 0.375, 0.3125, 0.5, 0.3438, 0.5938, 0.25, 0.5625, 0.25, 0.5, 0.3125, 0.5938, 0.125, 0.5625, 0.125, 0.5625, 0.25, 0.5938, 0.25, 0.5938, 0.125, 0.5, 0.03125, 0.5, 0.0625, 0.5625, 0.125, 0.5, 0.03125, 0.375, 0.03125, 0.375, 0.0625, 0.5, 0.0625, 0.2812, 0.125, 0.2812, 0.25, 0.3125, 0.25, 0.3125, 0.125, 0.2812, 0.25, 0.375, 0.3438, 0.375, 0.3125, 0.3125, 0.25, 0.375, 0.03125, 0.2812, 0.125, 0.3125, 0.125, 0.375, 0.0625, 0.0625, 0.5625, 0.1875, 0.5625, 0.1875, 0.5, 0.0625, 0.5, 0.25, 0.4375, 0.375, 0.4375, 0.375, 0.5, 0.25, 0.5, 0.1875, 0.5, 0.0625, 0.5, 0.0625, 0.4375, 0.1875, 0.4375, 0.25, 0.5625, 0.375, 0.5625, 0.375, 0.5, 0.25, 0.5, 0.0625, 0.5625, 0.0625, 0.5, 0.0, 0.5, 0.0, 0.5625, 0.0625, 0.4375, 0.0625, 0.5, 0.0, 0.5, 0.0, 0.4375, 0.1875, 0.4375, 0.1875, 0.5, 0.25, 0.5, 0.25, 0.4375, 0.1875, 0.5625, 0.1875, 0.5, 0.25, 0.5, 0.25, 0.5625, 0.6875, 0.125, 0.75, 0.0625, 0.875, 0.0625, 0.9375, 0.125, 0.9375, 0.25, 0.875, 0.3125, 0.75, 0.3125, 0.6875, 0.25, 0.375, 0.125, 0.5, 0.125, 0.5, 0.25, 0.375, 0.25, 0.1875, 0.625, 0.25, 0.625, 0.25, 0.75, 0.1875, 0.75, 0.25, 0.0625, 0.1875, 0.0625, 0.1875, 0.1875, 0.25, 0.1875, 0.1875, 0.625, 0.125, 0.625, 0.125, 0.75, 0.1875, 0.75, 0.1875, 0.25, 0.1875, 0.1875, 0.0625, 0.1875, 0.0625, 0.25, 0.0, 0.625, 0.0625, 0.625, 0.0625, 0.75, 0.0, 0.75, 0.0625, 0.75, 0.125, 0.75, 0.125, 0.625, 0.0625, 0.625, 0.1875, 0.25, 0.25, 0.1875, 0.1875, 0.1875, 0.0, 0.0625, 0.0, 0.1875, 0.0625, 0.1875, 0.0625, 0.0625, 0.0, 0.1875, 0.0625, 0.25, 0.0625, 0.1875, 0.0625, 0.0, 0.0625, 0.0625, 0.1875, 0.0625, 0.1875, 0.0, 0.0625, 0.0, 0.0, 0.0625, 0.0625, 0.0625, 0.25, 0.0625, 0.1875, 0.0, 0.1875, 0.0625, 0.75, 0.3438, 0.75, 0.3125, 0.875, 0.3125, 0.875, 0.3438, 0.875, 0.3438, 0.875, 0.3125, 0.9375, 0.25, 0.9688, 0.25, 0.9688, 0.125, 0.9688, 0.25, 0.9375, 0.25, 0.9375, 0.125, 0.9688, 0.125, 0.9375, 0.125, 0.875, 0.0625, 0.875, 0.03125, 0.875, 0.03125, 0.875, 0.0625, 0.75, 0.0625, 0.75, 0.03125, 0.6562, 0.125, 0.6875, 0.125, 0.6875, 0.25, 0.6562, 0.25, 0.6562, 0.25, 0.6875, 0.25, 0.75, 0.3125, 0.75, 0.3438, 0.75, 0.03125, 0.75, 0.0625, 0.6875, 0.125, 0.6562, 0.125, 0.375, 0.3438, 0.5, 0.3438, 0.5, 0.3125, 0.375, 0.3125, 0.5, 0.3438, 0.5938, 0.25, 0.5625, 0.25, 0.5, 0.3125, 0.5938, 0.125, 0.5625, 0.125, 0.5625, 0.25, 0.5938, 0.25, 0.5938, 0.125, 0.5, 0.03125, 0.5, 0.0625, 0.5625, 0.125, 0.5, 0.03125, 0.375, 0.03125, 0.375, 0.0625, 0.5, 0.0625, 0.2812, 0.125, 0.2812, 0.25, 0.3125, 0.25, 0.3125, 0.125, 0.2812, 0.25, 0.375, 0.3438, 0.375, 0.3125, 0.3125, 0.25, 0.375, 0.03125, 0.2812, 0.125, 0.3125, 0.125, 0.375, 0.0625, 0.9375, 0.5, 0.9375, 0.5625, 1.0, 0.5625, 1.0, 0.5, 0.9375, 0.625, 1.0, 0.625, 1.0, 0.6875, 0.9375, 0.6875, 0.375, 0.4375, 0.375, 0.5, 0.875, 0.5, 0.875, 0.4375, 0.875, 0.5625, 0.875, 0.625, 0.375, 0.625, 0.375, 0.5625, 0.875, 0.6875, 0.875, 0.625, 0.375, 0.625, 0.375, 0.6875, 0.875, 0.5, 0.875, 0.5625, 0.375, 0.5625, 0.375, 0.5])
me_cube_002.materials.append(mat_wheel)
me_cube_002.update()

# ---- objects
ob_seat_1 = bpy.data.objects.new('SEAT_1', me_cube_004)
ob_seat_2 = bpy.data.objects.new('SEAT_2', me_cube_005)
ob_camera = bpy.data.objects.new('Camera', cam_camera)
ob_door_1_connecting = bpy.data.objects.new('DOOR_1_CONNECTING', me_cube)
ob_door_2_connecting = bpy.data.objects.new('DOOR_2_CONNECTING', me_cube_001)
ob_frame_couple_001 = bpy.data.objects.new('FRAME.couple.001', me_cube_011)
ob_frame_couple = bpy.data.objects.new('FRAME.couple', me_cube_016)
ob_frame = bpy.data.objects.new('FRAME', me_cube_012)
ob_frame_wheel_2 = bpy.data.objects.new('FRAME_WHEEL_2', me_cube_003)
ob_frame_wheel_1 = bpy.data.objects.new('FRAME_WHEEL_1', me_cube_002)

# ---- transforms, parenting, visibility, modifiers, constraints
ob_seat_1.location = (3.725e-09, -5.625e-16, 0.0)
ob_seat_1.rotation_euler = (0.0, -0.0, 4.712)
ob_seat_1.scale = (0.0625, 0.0625, 0.0625)
ob_seat_2.location = (3.725e-09, -5.625e-16, 0.0)
ob_seat_2.rotation_euler = (0.0, -0.0, 4.712)
ob_seat_2.scale = (0.0625, 0.0625, 0.0625)
ob_camera.location = (2.735, -2.735, 2.796)
ob_camera.rotation_euler = (1.047, 4.648e-09, 0.7854)
ob_camera.scale = (1.0, 1.0, 1.0)
ob_door_1_connecting.location = (1.094, 0.0, 1.125)
ob_door_2_connecting.location = (-1.094, 0.0, 1.125)
ob_frame_couple_001.location = (1.188, -3.397e-07, 0.1562)
ob_frame_couple_001.rotation_euler = (0.0, -0.0, 6.283)
ob_frame_couple_001.scale = (0.0625, 0.0625, 0.0625)
ob_frame_couple.location = (-1.188, 1.416e-07, 0.1562)
ob_frame_couple.rotation_euler = (0.0, -0.0, 3.142)
ob_frame_couple.scale = (0.0625, 0.0625, 0.0625)
ob_frame.location = (0.0, 0.0, 0.0)
ob_frame.scale = (0.0625, 0.0625, 0.0625)
ob_frame_wheel_2.location = (0.5, 0.0, 0.125)
ob_frame_wheel_2.scale = (0.0625, 0.0625, 0.0625)
_m = ob_frame_wheel_2.modifiers.new('Auto Smooth', 'NODES')
_m.node_group = ng_auto_smooth
_gi = [s.identifier for s in ng_auto_smooth.interface.items_tree if s.item_type == 'SOCKET' and s.in_out == 'INPUT']
_m[_gi[1]] = 1.745  # Angle
ob_frame_wheel_1.location = (-0.5, 0.0, 0.125)
ob_frame_wheel_1.scale = (0.0625, 0.0625, 0.0625)
_m = ob_frame_wheel_1.modifiers.new('Auto Smooth', 'NODES')
_m.node_group = ng_auto_smooth
_gi = [s.identifier for s in ng_auto_smooth.interface.items_tree if s.item_type == 'SOCKET' and s.in_out == 'INPUT']
_m[_gi[1]] = 1.745  # Angle

# ---- collection membership
col_collection.objects.link(ob_seat_1)
col_collection.objects.link(ob_seat_2)
col_collection.objects.link(ob_camera)
col_collection.objects.link(ob_door_1_connecting)
col_collection.objects.link(ob_door_2_connecting)
col_collection.objects.link(ob_frame_couple_001)
col_collection.objects.link(ob_frame_couple)
col_collection.objects.link(ob_frame)
col_collection.objects.link(ob_frame_wheel_2)
col_collection.objects.link(ob_frame_wheel_1)

# ---- scene / render settings (as saved in the file)
scene.camera = ob_camera
scene.frame_start = 1; scene.frame_end = 250; scene.frame_set(0)
scene.render.engine = 'CYCLES'
scene.render.resolution_x = 512
scene.render.resolution_y = 512
scene.render.fps = 25
scene.render.film_transparent = True
scene.render.use_stamp_time = False
scene.render.use_stamp_frame = False
scene.render.use_stamp_camera = False
scene.render.use_stamp_scene = False
scene.render.use_stamp_filename = False
scene.render.use_stamp_render_time = False
scene.render.use_stamp = True
scene.cycles.sampling_pattern = 'TABULATED_SOBOL'
scene.cycles.adaptive_threshold = 0.001
scene.cycles.use_light_tree = False
scene.cycles.bake_type = 'AO'
scene.eevee.use_gtao = True
scene.view_settings.view_transform = 'Filmic'
bpy.context.view_layer.update()
